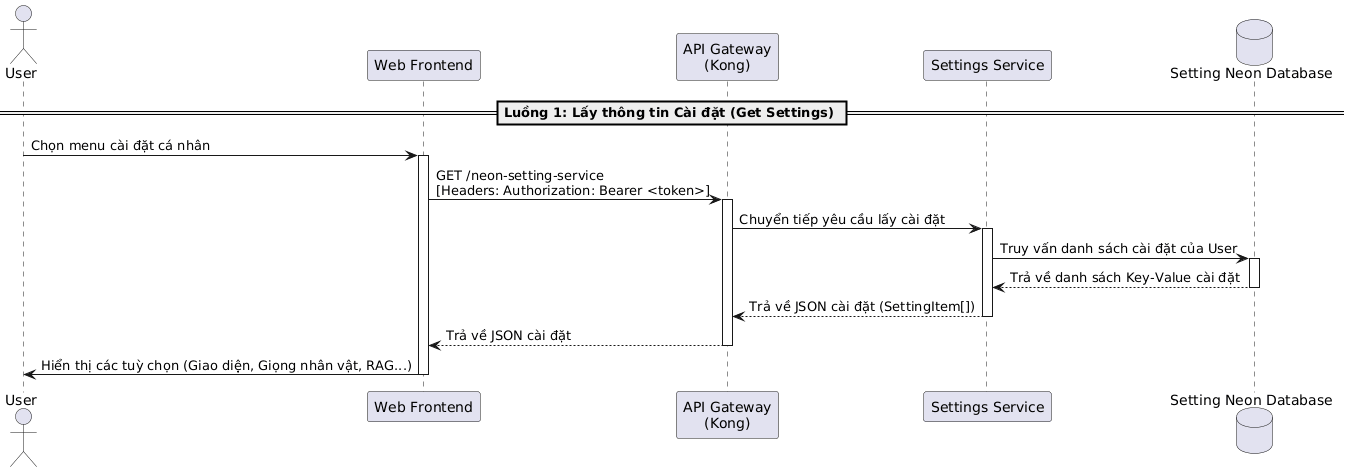

The diagram above was rendered by PlantUML. Its source (embedded in the PNG):
@startuml
actor "User" as User
participant "Web Frontend" as Frontend
participant "API Gateway\n(Kong)" as Kong
participant "Settings Service" as SettingsService
database "Setting Neon Database" as DB

== Luồng 1: Lấy thông tin Cài đặt (Get Settings) ==
User -> Frontend: Chọn menu cài đặt cá nhân
activate Frontend

Frontend -> Kong: GET /neon-setting-service \n[Headers: Authorization: Bearer <token>]
activate Kong
Kong -> SettingsService: Chuyển tiếp yêu cầu lấy cài đặt
activate SettingsService
SettingsService -> DB: Truy vấn danh sách cài đặt của User
activate DB
DB --> SettingsService: Trả về danh sách Key-Value cài đặt
deactivate DB
SettingsService --> Kong: Trả về JSON cài đặt (SettingItem[])
deactivate SettingsService
Kong --> Frontend: Trả về JSON cài đặt
deactivate Kong

Frontend -> User: Hiển thị các tuỳ chọn (Giao diện, Giọng nhân vật, RAG...)
deactivate Frontend
@enduml